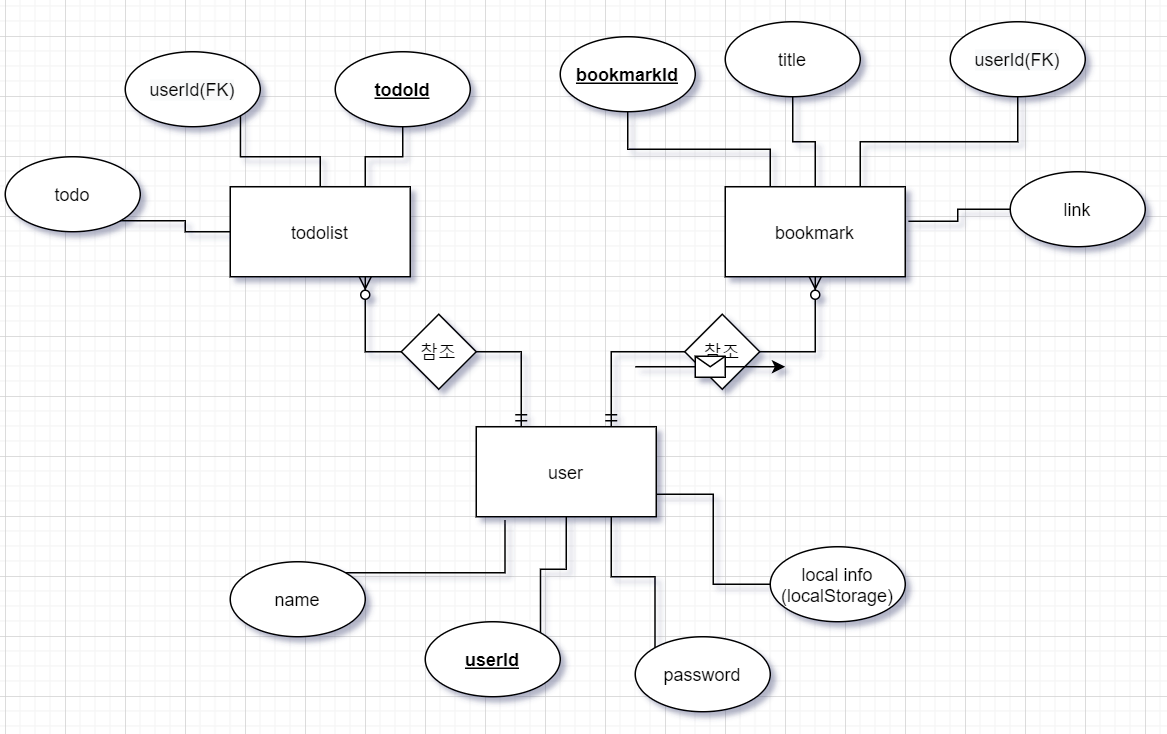

The diagram above was exported from draw.io. Its source (the exported page's mxGraphModel, read from the mxfile embedded in the PNG):
<mxGraphModel dx="1038" dy="548" grid="1" gridSize="10" guides="1" tooltips="1" connect="1" arrows="1" fold="1" page="1" pageScale="1" pageWidth="827" pageHeight="1169" math="0" shadow="0">
  <root>
    <mxCell id="0" />
    <mxCell id="1" parent="0" />
    <mxCell id="3VwSDWO35xnkQbflXxYT-24" style="edgeStyle=orthogonalEdgeStyle;rounded=0;orthogonalLoop=1;jettySize=auto;html=1;exitX=0.25;exitY=0;exitDx=0;exitDy=0;entryX=0.75;entryY=1;entryDx=0;entryDy=0;endArrow=ERzeroToMany;endFill=1;startArrow=ERmandOne;startFill=0;" edge="1" parent="1" source="3VwSDWO35xnkQbflXxYT-1" target="3VwSDWO35xnkQbflXxYT-2">
      <mxGeometry relative="1" as="geometry" />
    </mxCell>
    <mxCell id="3VwSDWO35xnkQbflXxYT-26" style="edgeStyle=orthogonalEdgeStyle;rounded=0;orthogonalLoop=1;jettySize=auto;html=1;exitX=0.75;exitY=0;exitDx=0;exitDy=0;entryX=0.5;entryY=1;entryDx=0;entryDy=0;endArrow=ERzeroToMany;endFill=1;startArrow=ERmandOne;startFill=0;" edge="1" parent="1" source="3VwSDWO35xnkQbflXxYT-1" target="3VwSDWO35xnkQbflXxYT-3">
      <mxGeometry relative="1" as="geometry" />
    </mxCell>
    <mxCell id="3VwSDWO35xnkQbflXxYT-1" value="user" style="rounded=0;whiteSpace=wrap;html=1;" vertex="1" parent="1">
      <mxGeometry x="354" y="300" width="120" height="60" as="geometry" />
    </mxCell>
    <mxCell id="3VwSDWO35xnkQbflXxYT-2" value="todolist" style="rounded=0;whiteSpace=wrap;html=1;" vertex="1" parent="1">
      <mxGeometry x="190" y="140" width="120" height="60" as="geometry" />
    </mxCell>
    <mxCell id="3VwSDWO35xnkQbflXxYT-3" value="bookmark" style="rounded=0;whiteSpace=wrap;html=1;" vertex="1" parent="1">
      <mxGeometry x="520" y="140" width="120" height="60" as="geometry" />
    </mxCell>
    <mxCell id="3VwSDWO35xnkQbflXxYT-18" style="edgeStyle=orthogonalEdgeStyle;rounded=0;orthogonalLoop=1;jettySize=auto;html=1;exitX=1;exitY=0;exitDx=0;exitDy=0;endArrow=none;endFill=0;" edge="1" parent="1" source="3VwSDWO35xnkQbflXxYT-4" target="3VwSDWO35xnkQbflXxYT-1">
      <mxGeometry relative="1" as="geometry" />
    </mxCell>
    <mxCell id="3VwSDWO35xnkQbflXxYT-4" value="&lt;b&gt;&lt;u&gt;userId&lt;/u&gt;&lt;/b&gt;" style="ellipse;whiteSpace=wrap;html=1;" vertex="1" parent="1">
      <mxGeometry x="320" y="430" width="90" height="50" as="geometry" />
    </mxCell>
    <mxCell id="3VwSDWO35xnkQbflXxYT-19" style="edgeStyle=orthogonalEdgeStyle;rounded=0;orthogonalLoop=1;jettySize=auto;html=1;exitX=0;exitY=0;exitDx=0;exitDy=0;entryX=0.75;entryY=1;entryDx=0;entryDy=0;endArrow=none;endFill=0;" edge="1" parent="1" source="3VwSDWO35xnkQbflXxYT-5" target="3VwSDWO35xnkQbflXxYT-1">
      <mxGeometry relative="1" as="geometry" />
    </mxCell>
    <mxCell id="3VwSDWO35xnkQbflXxYT-5" value="password" style="ellipse;whiteSpace=wrap;html=1;" vertex="1" parent="1">
      <mxGeometry x="460" y="440" width="90" height="50" as="geometry" />
    </mxCell>
    <mxCell id="3VwSDWO35xnkQbflXxYT-17" style="edgeStyle=orthogonalEdgeStyle;rounded=0;orthogonalLoop=1;jettySize=auto;html=1;exitX=1;exitY=0;exitDx=0;exitDy=0;entryX=0.16;entryY=1.037;entryDx=0;entryDy=0;entryPerimeter=0;endArrow=none;endFill=0;" edge="1" parent="1" source="3VwSDWO35xnkQbflXxYT-6" target="3VwSDWO35xnkQbflXxYT-1">
      <mxGeometry relative="1" as="geometry" />
    </mxCell>
    <mxCell id="3VwSDWO35xnkQbflXxYT-6" value="name" style="ellipse;whiteSpace=wrap;html=1;" vertex="1" parent="1">
      <mxGeometry x="190" y="390" width="90" height="50" as="geometry" />
    </mxCell>
    <mxCell id="3VwSDWO35xnkQbflXxYT-20" style="edgeStyle=orthogonalEdgeStyle;rounded=0;orthogonalLoop=1;jettySize=auto;html=1;exitX=0;exitY=0.5;exitDx=0;exitDy=0;entryX=1;entryY=0.75;entryDx=0;entryDy=0;endArrow=none;endFill=0;" edge="1" parent="1" source="3VwSDWO35xnkQbflXxYT-9" target="3VwSDWO35xnkQbflXxYT-1">
      <mxGeometry relative="1" as="geometry" />
    </mxCell>
    <mxCell id="3VwSDWO35xnkQbflXxYT-9" value="local info&lt;br&gt;(localStorage)" style="ellipse;whiteSpace=wrap;html=1;" vertex="1" parent="1">
      <mxGeometry x="550" y="380" width="90" height="50" as="geometry" />
    </mxCell>
    <mxCell id="3VwSDWO35xnkQbflXxYT-16" style="edgeStyle=orthogonalEdgeStyle;rounded=0;orthogonalLoop=1;jettySize=auto;html=1;exitX=1;exitY=1;exitDx=0;exitDy=0;entryX=0;entryY=0.5;entryDx=0;entryDy=0;endArrow=none;endFill=0;" edge="1" parent="1" source="3VwSDWO35xnkQbflXxYT-10" target="3VwSDWO35xnkQbflXxYT-2">
      <mxGeometry relative="1" as="geometry" />
    </mxCell>
    <mxCell id="3VwSDWO35xnkQbflXxYT-10" value="todo" style="ellipse;whiteSpace=wrap;html=1;" vertex="1" parent="1">
      <mxGeometry x="40" y="120" width="90" height="50" as="geometry" />
    </mxCell>
    <mxCell id="3VwSDWO35xnkQbflXxYT-15" style="edgeStyle=orthogonalEdgeStyle;rounded=0;orthogonalLoop=1;jettySize=auto;html=1;exitX=1;exitY=1;exitDx=0;exitDy=0;endArrow=none;endFill=0;" edge="1" parent="1" source="3VwSDWO35xnkQbflXxYT-11" target="3VwSDWO35xnkQbflXxYT-2">
      <mxGeometry relative="1" as="geometry" />
    </mxCell>
    <mxCell id="3VwSDWO35xnkQbflXxYT-11" value="&lt;span style=&quot;color: rgb(0 , 0 , 0) ; font-family: &amp;#34;helvetica&amp;#34; ; font-size: 12px ; font-style: normal ; font-weight: 400 ; letter-spacing: normal ; text-align: center ; text-indent: 0px ; text-transform: none ; word-spacing: 0px ; background-color: rgb(248 , 249 , 250) ; display: inline ; float: none&quot;&gt;userId(FK)&lt;br&gt;&lt;/span&gt;" style="ellipse;whiteSpace=wrap;html=1;" vertex="1" parent="1">
      <mxGeometry x="120" y="50" width="90" height="50" as="geometry" />
    </mxCell>
    <mxCell id="3VwSDWO35xnkQbflXxYT-21" style="edgeStyle=orthogonalEdgeStyle;rounded=0;orthogonalLoop=1;jettySize=auto;html=1;exitX=0.5;exitY=1;exitDx=0;exitDy=0;endArrow=none;endFill=0;" edge="1" parent="1" source="3VwSDWO35xnkQbflXxYT-12" target="3VwSDWO35xnkQbflXxYT-3">
      <mxGeometry relative="1" as="geometry" />
    </mxCell>
    <mxCell id="3VwSDWO35xnkQbflXxYT-12" value="title" style="ellipse;whiteSpace=wrap;html=1;" vertex="1" parent="1">
      <mxGeometry x="520" y="30" width="90" height="50" as="geometry" />
    </mxCell>
    <mxCell id="3VwSDWO35xnkQbflXxYT-23" style="edgeStyle=orthogonalEdgeStyle;rounded=0;orthogonalLoop=1;jettySize=auto;html=1;exitX=0;exitY=0.5;exitDx=0;exitDy=0;entryX=1.017;entryY=0.383;entryDx=0;entryDy=0;entryPerimeter=0;endArrow=none;endFill=0;" edge="1" parent="1" source="3VwSDWO35xnkQbflXxYT-13" target="3VwSDWO35xnkQbflXxYT-3">
      <mxGeometry relative="1" as="geometry" />
    </mxCell>
    <mxCell id="3VwSDWO35xnkQbflXxYT-13" value="link" style="ellipse;whiteSpace=wrap;html=1;" vertex="1" parent="1">
      <mxGeometry x="710" y="130" width="90" height="50" as="geometry" />
    </mxCell>
    <mxCell id="3VwSDWO35xnkQbflXxYT-22" style="edgeStyle=orthogonalEdgeStyle;rounded=0;orthogonalLoop=1;jettySize=auto;html=1;exitX=0.5;exitY=1;exitDx=0;exitDy=0;entryX=0.75;entryY=0;entryDx=0;entryDy=0;endArrow=none;endFill=0;" edge="1" parent="1" source="3VwSDWO35xnkQbflXxYT-14" target="3VwSDWO35xnkQbflXxYT-3">
      <mxGeometry relative="1" as="geometry" />
    </mxCell>
    <mxCell id="3VwSDWO35xnkQbflXxYT-14" value="&#10;&#10;&lt;span style=&quot;color: rgb(0, 0, 0); font-family: helvetica; font-size: 12px; font-style: normal; font-weight: 400; letter-spacing: normal; text-align: center; text-indent: 0px; text-transform: none; word-spacing: 0px; background-color: rgb(248, 249, 250); display: inline; float: none;&quot;&gt;userId(FK)&lt;/span&gt;&#10;&#10;" style="ellipse;whiteSpace=wrap;html=1;" vertex="1" parent="1">
      <mxGeometry x="670" y="30" width="90" height="50" as="geometry" />
    </mxCell>
    <mxCell id="3VwSDWO35xnkQbflXxYT-27" value="참조" style="rhombus;whiteSpace=wrap;html=1;" vertex="1" parent="1">
      <mxGeometry x="304" y="225" width="50" height="50" as="geometry" />
    </mxCell>
    <mxCell id="3VwSDWO35xnkQbflXxYT-28" value="참조" style="rhombus;whiteSpace=wrap;html=1;" vertex="1" parent="1">
      <mxGeometry x="493" y="225" width="50" height="50" as="geometry" />
    </mxCell>
    <mxCell id="3VwSDWO35xnkQbflXxYT-31" style="edgeStyle=orthogonalEdgeStyle;rounded=0;orthogonalLoop=1;jettySize=auto;html=1;exitX=0.5;exitY=1;exitDx=0;exitDy=0;entryX=0.75;entryY=0;entryDx=0;entryDy=0;startArrow=none;startFill=0;endArrow=none;endFill=0;" edge="1" parent="1" source="3VwSDWO35xnkQbflXxYT-29" target="3VwSDWO35xnkQbflXxYT-2">
      <mxGeometry relative="1" as="geometry" />
    </mxCell>
    <mxCell id="3VwSDWO35xnkQbflXxYT-29" value="&lt;b&gt;&lt;u&gt;todoId&lt;/u&gt;&lt;/b&gt;" style="ellipse;whiteSpace=wrap;html=1;" vertex="1" parent="1">
      <mxGeometry x="260" y="50" width="90" height="50" as="geometry" />
    </mxCell>
    <mxCell id="3VwSDWO35xnkQbflXxYT-33" style="edgeStyle=orthogonalEdgeStyle;rounded=0;orthogonalLoop=1;jettySize=auto;html=1;exitX=0.5;exitY=1;exitDx=0;exitDy=0;entryX=0.25;entryY=0;entryDx=0;entryDy=0;startArrow=none;startFill=0;endArrow=none;endFill=0;" edge="1" parent="1" source="3VwSDWO35xnkQbflXxYT-30" target="3VwSDWO35xnkQbflXxYT-3">
      <mxGeometry relative="1" as="geometry" />
    </mxCell>
    <mxCell id="3VwSDWO35xnkQbflXxYT-30" value="&lt;u&gt;&lt;b&gt;bookmarkId&lt;/b&gt;&lt;/u&gt;" style="ellipse;whiteSpace=wrap;html=1;" vertex="1" parent="1">
      <mxGeometry x="410" y="40" width="90" height="50" as="geometry" />
    </mxCell>
    <mxCell id="3VwSDWO35xnkQbflXxYT-34" value="" style="endArrow=classic;html=1;" edge="1" parent="1">
      <mxGeometry relative="1" as="geometry">
        <mxPoint x="460" y="260" as="sourcePoint" />
        <mxPoint x="560" y="260" as="targetPoint" />
      </mxGeometry>
    </mxCell>
    <mxCell id="3VwSDWO35xnkQbflXxYT-35" value="" style="shape=message;html=1;outlineConnect=0;" vertex="1" parent="3VwSDWO35xnkQbflXxYT-34">
      <mxGeometry width="20" height="14" relative="1" as="geometry">
        <mxPoint x="-10" y="-7" as="offset" />
      </mxGeometry>
    </mxCell>
  </root>
</mxGraphModel>